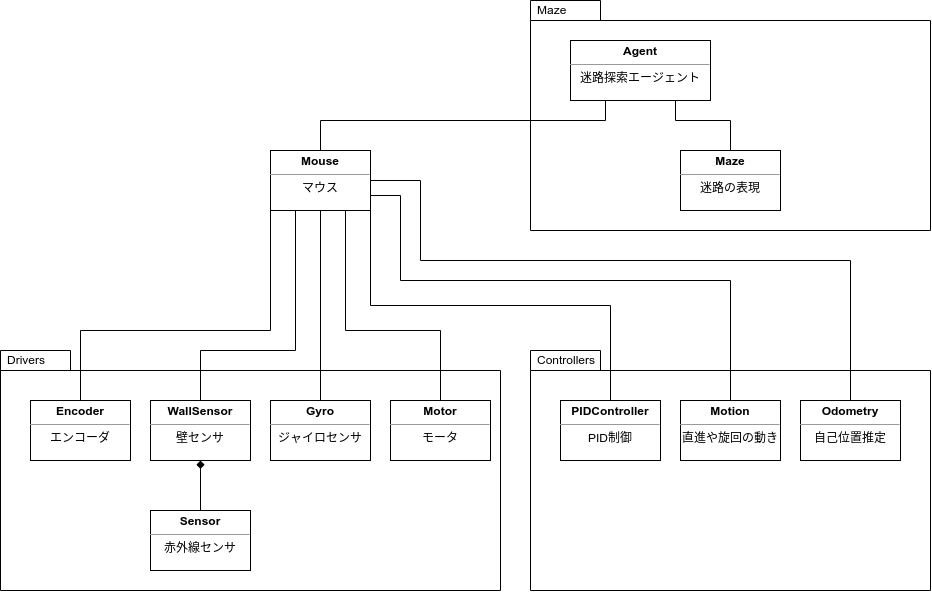

The diagram above was exported from draw.io. Its source (the exported page's mxGraphModel, read from the mxfile embedded in the PNG):
<mxGraphModel dx="2214" dy="1153" grid="1" gridSize="10" guides="1" tooltips="1" connect="1" arrows="1" fold="1" page="1" pageScale="1" pageWidth="827" pageHeight="1169" math="0" shadow="0">
  <root>
    <mxCell id="0" />
    <mxCell id="1" parent="0" />
    <mxCell id="42" value="Maze" style="shape=folder;xSize=90;align=left;spacingLeft=10;align=left;verticalAlign=top;spacingLeft=5;spacingTop=-4;tabWidth=70;tabHeight=20;tabPosition=left;html=1;strokeWidth=1;recursiveResize=0;" vertex="1" parent="1">
      <mxGeometry x="520" y="210" width="400" height="230" as="geometry" />
    </mxCell>
    <mxCell id="41" value="Drivers" style="shape=folder;xSize=90;align=left;spacingLeft=10;align=left;verticalAlign=top;spacingLeft=5;spacingTop=-4;tabWidth=70;tabHeight=20;tabPosition=left;html=1;strokeWidth=1;recursiveResize=0;" vertex="1" parent="1">
      <mxGeometry x="-10" y="560" width="500" height="240" as="geometry" />
    </mxCell>
    <mxCell id="37" value="Controllers" style="shape=folder;xSize=90;align=left;spacingLeft=10;align=left;verticalAlign=top;spacingLeft=5;spacingTop=-4;tabWidth=70;tabHeight=20;tabPosition=left;html=1;strokeWidth=1;recursiveResize=0;" vertex="1" parent="1">
      <mxGeometry x="520" y="560" width="400" height="240" as="geometry" />
    </mxCell>
    <mxCell id="30" style="edgeStyle=orthogonalEdgeStyle;rounded=0;orthogonalLoop=1;jettySize=auto;html=1;exitX=0.75;exitY=1;exitDx=0;exitDy=0;entryX=0.5;entryY=0;entryDx=0;entryDy=0;endArrow=none;endFill=0;" edge="1" parent="1" source="13" target="14">
      <mxGeometry relative="1" as="geometry">
        <Array as="points">
          <mxPoint x="665" y="330" />
          <mxPoint x="720" y="330" />
        </Array>
      </mxGeometry>
    </mxCell>
    <mxCell id="31" style="edgeStyle=orthogonalEdgeStyle;rounded=0;orthogonalLoop=1;jettySize=auto;html=1;exitX=0.25;exitY=1;exitDx=0;exitDy=0;entryX=0.5;entryY=0;entryDx=0;entryDy=0;endArrow=none;endFill=0;" edge="1" parent="1" source="13" target="15">
      <mxGeometry relative="1" as="geometry">
        <Array as="points">
          <mxPoint x="595" y="330" />
          <mxPoint x="310" y="330" />
        </Array>
      </mxGeometry>
    </mxCell>
    <mxCell id="13" value="&lt;p style=&quot;margin: 0px ; margin-top: 4px ; text-align: center&quot;&gt;&lt;b&gt;Agent&lt;/b&gt;&lt;/p&gt;&lt;hr size=&quot;1&quot;&gt;&lt;div style=&quot;text-align: center ; height: 2px&quot;&gt;迷路探索エージェント&lt;/div&gt;" style="verticalAlign=top;align=left;overflow=fill;fontSize=12;fontFamily=Helvetica;html=1;" vertex="1" parent="1">
      <mxGeometry x="560" y="250" width="140" height="60" as="geometry" />
    </mxCell>
    <mxCell id="14" value="&lt;p style=&quot;margin: 0px ; margin-top: 4px ; text-align: center&quot;&gt;&lt;b&gt;Maze&lt;/b&gt;&lt;/p&gt;&lt;hr size=&quot;1&quot;&gt;&lt;div style=&quot;text-align: center&quot;&gt;&lt;span&gt;迷路の表現&lt;/span&gt;&lt;/div&gt;" style="verticalAlign=top;align=left;overflow=fill;fontSize=12;fontFamily=Helvetica;html=1;" vertex="1" parent="1">
      <mxGeometry x="670" y="360" width="100" height="60" as="geometry" />
    </mxCell>
    <mxCell id="25" style="edgeStyle=orthogonalEdgeStyle;rounded=0;orthogonalLoop=1;jettySize=auto;html=1;exitX=0;exitY=1;exitDx=0;exitDy=0;entryX=0.5;entryY=0;entryDx=0;entryDy=0;endArrow=none;endFill=0;" edge="1" parent="1" source="15" target="18">
      <mxGeometry relative="1" as="geometry">
        <Array as="points">
          <mxPoint x="260" y="540" />
          <mxPoint x="70" y="540" />
        </Array>
      </mxGeometry>
    </mxCell>
    <mxCell id="26" style="edgeStyle=orthogonalEdgeStyle;rounded=0;orthogonalLoop=1;jettySize=auto;html=1;exitX=0.25;exitY=1;exitDx=0;exitDy=0;endArrow=none;endFill=0;" edge="1" parent="1" source="15" target="16">
      <mxGeometry relative="1" as="geometry">
        <Array as="points">
          <mxPoint x="285" y="560" />
          <mxPoint x="190" y="560" />
        </Array>
      </mxGeometry>
    </mxCell>
    <mxCell id="27" style="edgeStyle=orthogonalEdgeStyle;rounded=0;orthogonalLoop=1;jettySize=auto;html=1;exitX=0.5;exitY=1;exitDx=0;exitDy=0;entryX=0.5;entryY=0;entryDx=0;entryDy=0;endArrow=none;endFill=0;" edge="1" parent="1" source="15" target="19">
      <mxGeometry relative="1" as="geometry" />
    </mxCell>
    <mxCell id="28" style="edgeStyle=orthogonalEdgeStyle;rounded=0;orthogonalLoop=1;jettySize=auto;html=1;exitX=0.75;exitY=1;exitDx=0;exitDy=0;endArrow=none;endFill=0;" edge="1" parent="1" source="15" target="20">
      <mxGeometry relative="1" as="geometry">
        <Array as="points">
          <mxPoint x="335" y="540" />
          <mxPoint x="430" y="540" />
        </Array>
      </mxGeometry>
    </mxCell>
    <mxCell id="32" style="edgeStyle=orthogonalEdgeStyle;rounded=0;orthogonalLoop=1;jettySize=auto;html=1;exitX=1;exitY=1;exitDx=0;exitDy=0;entryX=0.5;entryY=0;entryDx=0;entryDy=0;endArrow=none;endFill=0;" edge="1" parent="1" source="15" target="21">
      <mxGeometry relative="1" as="geometry" />
    </mxCell>
    <mxCell id="33" style="edgeStyle=orthogonalEdgeStyle;rounded=0;orthogonalLoop=1;jettySize=auto;html=1;exitX=1;exitY=0.75;exitDx=0;exitDy=0;entryX=0.5;entryY=0;entryDx=0;entryDy=0;endArrow=none;endFill=0;" edge="1" parent="1" source="15" target="22">
      <mxGeometry relative="1" as="geometry">
        <Array as="points">
          <mxPoint x="390" y="405" />
          <mxPoint x="390" y="490" />
          <mxPoint x="720" y="490" />
        </Array>
      </mxGeometry>
    </mxCell>
    <mxCell id="34" style="edgeStyle=orthogonalEdgeStyle;rounded=0;orthogonalLoop=1;jettySize=auto;html=1;exitX=1;exitY=0.5;exitDx=0;exitDy=0;entryX=0.5;entryY=0;entryDx=0;entryDy=0;endArrow=none;endFill=0;" edge="1" parent="1" source="15" target="23">
      <mxGeometry relative="1" as="geometry">
        <Array as="points">
          <mxPoint x="410" y="390" />
          <mxPoint x="410" y="470" />
          <mxPoint x="840" y="470" />
        </Array>
      </mxGeometry>
    </mxCell>
    <mxCell id="15" value="&lt;p style=&quot;margin: 0px ; margin-top: 4px ; text-align: center&quot;&gt;&lt;b&gt;Mouse&lt;/b&gt;&lt;/p&gt;&lt;hr size=&quot;1&quot;&gt;&lt;div style=&quot;text-align: center ; height: 2px&quot;&gt;マウス&lt;/div&gt;" style="verticalAlign=top;align=left;overflow=fill;fontSize=12;fontFamily=Helvetica;html=1;" vertex="1" parent="1">
      <mxGeometry x="260" y="360" width="100" height="60" as="geometry" />
    </mxCell>
    <mxCell id="16" value="&lt;p style=&quot;margin: 0px ; margin-top: 4px ; text-align: center&quot;&gt;&lt;b&gt;WallSensor&lt;/b&gt;&lt;/p&gt;&lt;hr size=&quot;1&quot;&gt;&lt;div style=&quot;text-align: center ; height: 2px&quot;&gt;壁センサ&lt;/div&gt;" style="verticalAlign=top;align=left;overflow=fill;fontSize=12;fontFamily=Helvetica;html=1;" vertex="1" parent="1">
      <mxGeometry x="140" y="610" width="100" height="60" as="geometry" />
    </mxCell>
    <mxCell id="29" style="edgeStyle=orthogonalEdgeStyle;rounded=0;orthogonalLoop=1;jettySize=auto;html=1;exitX=0.5;exitY=0;exitDx=0;exitDy=0;entryX=0.5;entryY=1;entryDx=0;entryDy=0;endArrow=diamond;endFill=1;" edge="1" parent="1" source="17" target="16">
      <mxGeometry relative="1" as="geometry" />
    </mxCell>
    <mxCell id="17" value="&lt;p style=&quot;margin: 0px ; margin-top: 4px ; text-align: center&quot;&gt;&lt;b&gt;Sensor&lt;/b&gt;&lt;/p&gt;&lt;hr size=&quot;1&quot;&gt;&lt;div style=&quot;text-align: center ; height: 2px&quot;&gt;赤外線センサ&lt;/div&gt;" style="verticalAlign=top;align=left;overflow=fill;fontSize=12;fontFamily=Helvetica;html=1;" vertex="1" parent="1">
      <mxGeometry x="140" y="720" width="100" height="60" as="geometry" />
    </mxCell>
    <mxCell id="18" value="&lt;p style=&quot;margin: 0px ; margin-top: 4px ; text-align: center&quot;&gt;&lt;b&gt;Encoder&lt;/b&gt;&lt;/p&gt;&lt;hr size=&quot;1&quot;&gt;&lt;div style=&quot;text-align: center ; height: 2px&quot;&gt;エンコーダ&lt;/div&gt;" style="verticalAlign=top;align=left;overflow=fill;fontSize=12;fontFamily=Helvetica;html=1;" vertex="1" parent="1">
      <mxGeometry x="20" y="610" width="100" height="60" as="geometry" />
    </mxCell>
    <mxCell id="19" value="&lt;p style=&quot;margin: 0px ; margin-top: 4px ; text-align: center&quot;&gt;&lt;b&gt;Gyro&lt;/b&gt;&lt;/p&gt;&lt;hr size=&quot;1&quot;&gt;&lt;div style=&quot;text-align: center ; height: 2px&quot;&gt;ジャイロセンサ&lt;/div&gt;" style="verticalAlign=top;align=left;overflow=fill;fontSize=12;fontFamily=Helvetica;html=1;" vertex="1" parent="1">
      <mxGeometry x="260" y="610" width="100" height="60" as="geometry" />
    </mxCell>
    <mxCell id="20" value="&lt;p style=&quot;margin: 0px ; margin-top: 4px ; text-align: center&quot;&gt;&lt;b&gt;Motor&lt;/b&gt;&lt;/p&gt;&lt;hr size=&quot;1&quot;&gt;&lt;div style=&quot;text-align: center ; height: 2px&quot;&gt;モータ&lt;/div&gt;" style="verticalAlign=top;align=left;overflow=fill;fontSize=12;fontFamily=Helvetica;html=1;" vertex="1" parent="1">
      <mxGeometry x="380" y="610" width="100" height="60" as="geometry" />
    </mxCell>
    <mxCell id="21" value="&lt;p style=&quot;margin: 0px ; margin-top: 4px ; text-align: center&quot;&gt;&lt;b&gt;PIDController&lt;/b&gt;&lt;/p&gt;&lt;hr size=&quot;1&quot;&gt;&lt;div style=&quot;text-align: center ; height: 2px&quot;&gt;PID制御&lt;/div&gt;" style="verticalAlign=top;align=left;overflow=fill;fontSize=12;fontFamily=Helvetica;html=1;" vertex="1" parent="1">
      <mxGeometry x="550" y="610" width="100" height="60" as="geometry" />
    </mxCell>
    <mxCell id="22" value="&lt;p style=&quot;margin: 0px ; margin-top: 4px ; text-align: center&quot;&gt;&lt;b&gt;Motion&lt;/b&gt;&lt;/p&gt;&lt;hr size=&quot;1&quot;&gt;&lt;div style=&quot;text-align: center ; height: 2px&quot;&gt;直進や旋回の動き&lt;/div&gt;" style="verticalAlign=top;align=left;overflow=fill;fontSize=12;fontFamily=Helvetica;html=1;" vertex="1" parent="1">
      <mxGeometry x="670" y="610" width="100" height="60" as="geometry" />
    </mxCell>
    <mxCell id="23" value="&lt;p style=&quot;margin: 0px ; margin-top: 4px ; text-align: center&quot;&gt;&lt;b&gt;Odometry&lt;/b&gt;&lt;/p&gt;&lt;hr size=&quot;1&quot;&gt;&lt;div style=&quot;text-align: center ; height: 2px&quot;&gt;自己位置推定&lt;/div&gt;" style="verticalAlign=top;align=left;overflow=fill;fontSize=12;fontFamily=Helvetica;html=1;" vertex="1" parent="1">
      <mxGeometry x="790" y="610" width="100" height="60" as="geometry" />
    </mxCell>
  </root>
</mxGraphModel>